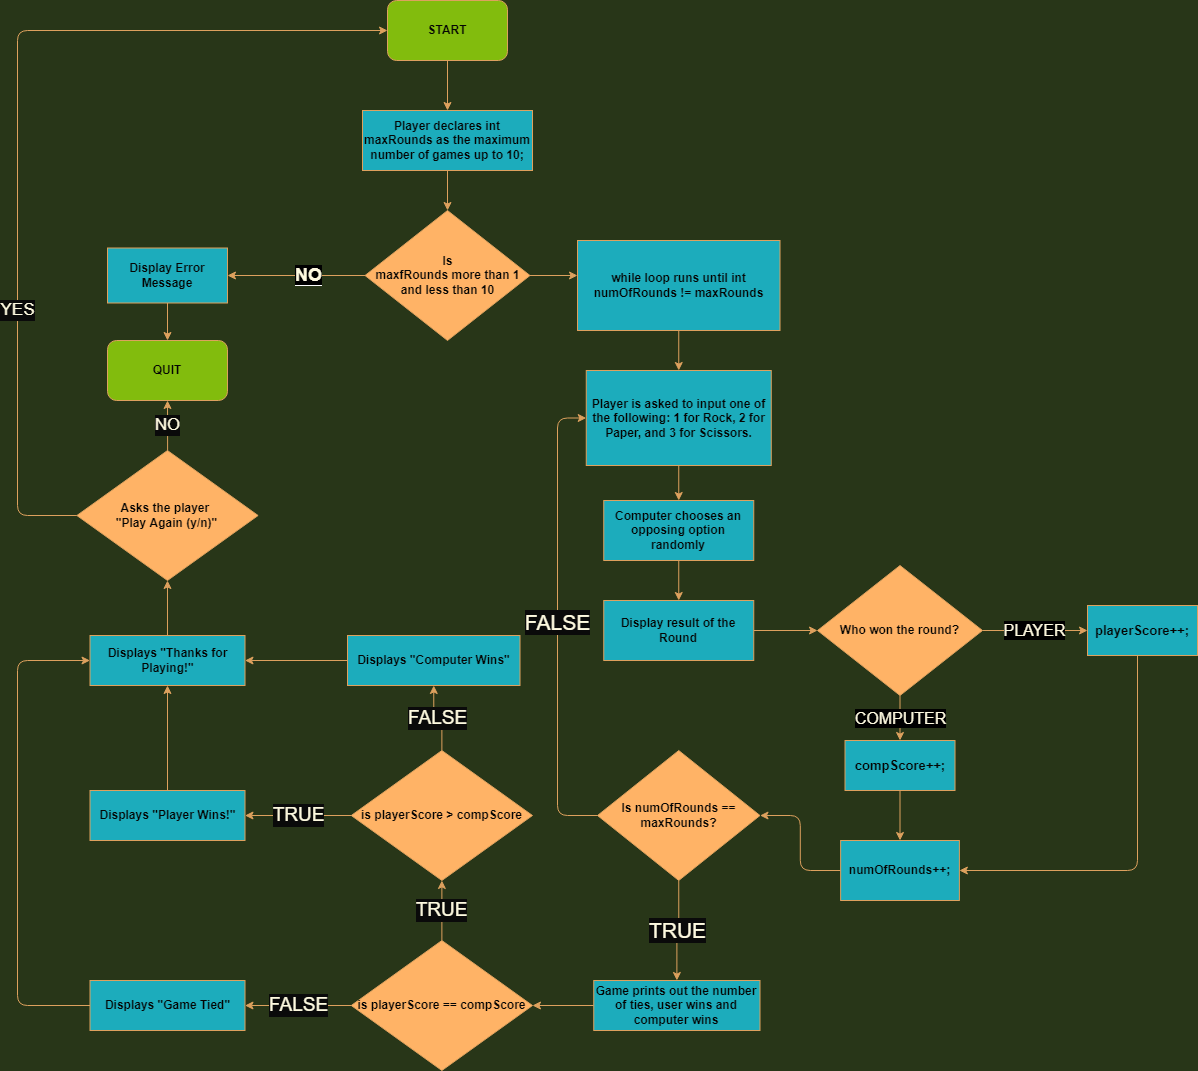

The diagram above was exported from draw.io. Its source (the exported page's mxGraphModel, read from the mxfile embedded in the PNG):
<mxGraphModel dx="1422" dy="794" grid="1" gridSize="10" guides="1" tooltips="1" connect="1" arrows="1" fold="1" page="1" pageScale="10" pageWidth="827" pageHeight="1169" background="#283618" math="0" shadow="0">
  <root>
    <mxCell id="WIyWlLk6GJQsqaUBKTNV-0" />
    <mxCell id="WIyWlLk6GJQsqaUBKTNV-1" parent="WIyWlLk6GJQsqaUBKTNV-0" />
    <mxCell id="PifztxZ9qNnHTtNpJcos-2" style="edgeStyle=orthogonalEdgeStyle;curved=0;rounded=1;sketch=0;orthogonalLoop=1;jettySize=auto;html=1;exitX=0.5;exitY=1;exitDx=0;exitDy=0;entryX=0.5;entryY=0;entryDx=0;entryDy=0;fontColor=#FEFAE0;strokeColor=#DDA15E;fillColor=#BC6C25;" parent="WIyWlLk6GJQsqaUBKTNV-1" source="PifztxZ9qNnHTtNpJcos-0" target="PifztxZ9qNnHTtNpJcos-1" edge="1">
      <mxGeometry relative="1" as="geometry" />
    </mxCell>
    <mxCell id="PifztxZ9qNnHTtNpJcos-0" value="START" style="rounded=1;whiteSpace=wrap;html=1;fillColor=#82BC0D;strokeColor=#DDA15E;fontColor=#050504;fontStyle=1" parent="WIyWlLk6GJQsqaUBKTNV-1" vertex="1">
      <mxGeometry x="690.01" y="50" width="120" height="60" as="geometry" />
    </mxCell>
    <mxCell id="PifztxZ9qNnHTtNpJcos-4" style="edgeStyle=orthogonalEdgeStyle;curved=0;rounded=1;sketch=0;orthogonalLoop=1;jettySize=auto;html=1;exitX=0.5;exitY=1;exitDx=0;exitDy=0;entryX=0.5;entryY=0;entryDx=0;entryDy=0;fontColor=#FEFAE0;strokeColor=#DDA15E;fillColor=#BC6C25;" parent="WIyWlLk6GJQsqaUBKTNV-1" source="PifztxZ9qNnHTtNpJcos-1" target="PifztxZ9qNnHTtNpJcos-3" edge="1">
      <mxGeometry relative="1" as="geometry" />
    </mxCell>
    <mxCell id="PifztxZ9qNnHTtNpJcos-1" value="Player declares int maxRounds as the maximum number of games up to 10;" style="rounded=0;whiteSpace=wrap;html=1;sketch=0;fontColor=#050504;strokeColor=#DDA15E;fillColor=#1CACBC;fontStyle=1" parent="WIyWlLk6GJQsqaUBKTNV-1" vertex="1">
      <mxGeometry x="665" y="160" width="170" height="60" as="geometry" />
    </mxCell>
    <mxCell id="PifztxZ9qNnHTtNpJcos-13" style="edgeStyle=orthogonalEdgeStyle;curved=0;rounded=1;sketch=0;orthogonalLoop=1;jettySize=auto;html=1;exitX=0;exitY=0.5;exitDx=0;exitDy=0;fontColor=#FEFAE0;strokeColor=#DDA15E;fillColor=#BC6C25;entryX=1;entryY=0.5;entryDx=0;entryDy=0;" parent="WIyWlLk6GJQsqaUBKTNV-1" source="PifztxZ9qNnHTtNpJcos-3" target="PifztxZ9qNnHTtNpJcos-6" edge="1">
      <mxGeometry relative="1" as="geometry">
        <mxPoint x="540" y="405" as="targetPoint" />
      </mxGeometry>
    </mxCell>
    <mxCell id="PifztxZ9qNnHTtNpJcos-14" value="&lt;span style=&quot;background-color: rgb(0, 0, 0); font-size: 18px;&quot;&gt;NO&lt;/span&gt;" style="edgeLabel;html=1;align=center;verticalAlign=middle;resizable=0;points=[];fontColor=#FEFAE0;fontStyle=1;fontSize=18;" parent="PifztxZ9qNnHTtNpJcos-13" vertex="1" connectable="0">
      <mxGeometry x="-0.1721" y="-1" relative="1" as="geometry">
        <mxPoint as="offset" />
      </mxGeometry>
    </mxCell>
    <mxCell id="PifztxZ9qNnHTtNpJcos-45" style="edgeStyle=orthogonalEdgeStyle;curved=0;rounded=1;sketch=0;orthogonalLoop=1;jettySize=auto;html=1;entryX=0;entryY=0.389;entryDx=0;entryDy=0;entryPerimeter=0;fontSize=18;fontColor=#FEFAE0;strokeColor=#DDA15E;fillColor=#BC6C25;" parent="WIyWlLk6GJQsqaUBKTNV-1" source="PifztxZ9qNnHTtNpJcos-3" target="PifztxZ9qNnHTtNpJcos-33" edge="1">
      <mxGeometry relative="1" as="geometry" />
    </mxCell>
    <mxCell id="PifztxZ9qNnHTtNpJcos-3" value="Is&lt;br&gt;maxfRounds more than 1&lt;br&gt;and less than 10" style="rhombus;whiteSpace=wrap;html=1;rounded=0;sketch=0;fontColor=#050504;strokeColor=#DDA15E;fillColor=#FFB366;fontStyle=1" parent="WIyWlLk6GJQsqaUBKTNV-1" vertex="1">
      <mxGeometry x="667.51" y="260" width="165" height="130" as="geometry" />
    </mxCell>
    <mxCell id="PifztxZ9qNnHTtNpJcos-16" style="edgeStyle=orthogonalEdgeStyle;curved=0;rounded=1;sketch=0;orthogonalLoop=1;jettySize=auto;html=1;exitX=0.5;exitY=1;exitDx=0;exitDy=0;entryX=0.5;entryY=0;entryDx=0;entryDy=0;fontSize=18;fontColor=#FEFAE0;strokeColor=#DDA15E;fillColor=#BC6C25;" parent="WIyWlLk6GJQsqaUBKTNV-1" source="PifztxZ9qNnHTtNpJcos-6" target="PifztxZ9qNnHTtNpJcos-17" edge="1">
      <mxGeometry relative="1" as="geometry">
        <mxPoint x="500" y="470" as="targetPoint" />
        <Array as="points" />
      </mxGeometry>
    </mxCell>
    <mxCell id="PifztxZ9qNnHTtNpJcos-6" value="Display Error Message" style="rounded=0;whiteSpace=wrap;html=1;sketch=0;fontColor=#050504;strokeColor=#DDA15E;fillColor=#1CACBC;fontStyle=1" parent="WIyWlLk6GJQsqaUBKTNV-1" vertex="1">
      <mxGeometry x="410" y="297.5" width="120" height="55" as="geometry" />
    </mxCell>
    <mxCell id="PifztxZ9qNnHTtNpJcos-17" value="QUIT" style="rounded=1;whiteSpace=wrap;html=1;fillColor=#82BC0D;strokeColor=#DDA15E;fontColor=#050504;fontStyle=1" parent="WIyWlLk6GJQsqaUBKTNV-1" vertex="1">
      <mxGeometry x="410" y="390" width="120" height="60" as="geometry" />
    </mxCell>
    <mxCell id="PifztxZ9qNnHTtNpJcos-38" style="edgeStyle=orthogonalEdgeStyle;curved=0;rounded=1;sketch=0;orthogonalLoop=1;jettySize=auto;html=1;exitX=0.5;exitY=1;exitDx=0;exitDy=0;entryX=0.5;entryY=0;entryDx=0;entryDy=0;fontSize=18;fontColor=#FEFAE0;strokeColor=#DDA15E;fillColor=#BC6C25;" parent="WIyWlLk6GJQsqaUBKTNV-1" source="PifztxZ9qNnHTtNpJcos-22" target="PifztxZ9qNnHTtNpJcos-25" edge="1">
      <mxGeometry relative="1" as="geometry" />
    </mxCell>
    <mxCell id="PifztxZ9qNnHTtNpJcos-22" value="Player is asked to input one of the following: 1 for Rock, 2 for Paper, and 3 for Scissors." style="rounded=0;whiteSpace=wrap;html=1;sketch=0;fontColor=#050504;strokeColor=#DDA15E;fillColor=#1CACBC;fontStyle=1" parent="WIyWlLk6GJQsqaUBKTNV-1" vertex="1">
      <mxGeometry x="888.76" y="420" width="185" height="95" as="geometry" />
    </mxCell>
    <mxCell id="PifztxZ9qNnHTtNpJcos-39" style="edgeStyle=orthogonalEdgeStyle;curved=0;rounded=1;sketch=0;orthogonalLoop=1;jettySize=auto;html=1;exitX=0.5;exitY=1;exitDx=0;exitDy=0;entryX=0.5;entryY=0;entryDx=0;entryDy=0;fontSize=18;fontColor=#FEFAE0;strokeColor=#DDA15E;fillColor=#BC6C25;" parent="WIyWlLk6GJQsqaUBKTNV-1" source="PifztxZ9qNnHTtNpJcos-25" target="PifztxZ9qNnHTtNpJcos-27" edge="1">
      <mxGeometry relative="1" as="geometry" />
    </mxCell>
    <mxCell id="PifztxZ9qNnHTtNpJcos-25" value="Computer chooses an opposing option randomly" style="rounded=0;whiteSpace=wrap;html=1;sketch=0;fontColor=#050504;strokeColor=#DDA15E;fillColor=#1CACBC;fontStyle=1" parent="WIyWlLk6GJQsqaUBKTNV-1" vertex="1">
      <mxGeometry x="906.25" y="550" width="150" height="60" as="geometry" />
    </mxCell>
    <mxCell id="PifztxZ9qNnHTtNpJcos-44" value="" style="edgeStyle=orthogonalEdgeStyle;curved=0;rounded=1;sketch=0;orthogonalLoop=1;jettySize=auto;html=1;fontSize=18;fontColor=#FEFAE0;strokeColor=#DDA15E;fillColor=#BC6C25;" parent="WIyWlLk6GJQsqaUBKTNV-1" source="PifztxZ9qNnHTtNpJcos-27" target="PifztxZ9qNnHTtNpJcos-42" edge="1">
      <mxGeometry relative="1" as="geometry" />
    </mxCell>
    <mxCell id="PifztxZ9qNnHTtNpJcos-27" value="Display result of the Round" style="rounded=0;whiteSpace=wrap;html=1;sketch=0;fontColor=#050504;strokeColor=#DDA15E;fillColor=#1CACBC;fontStyle=1" parent="WIyWlLk6GJQsqaUBKTNV-1" vertex="1">
      <mxGeometry x="906.25" y="650" width="150" height="60" as="geometry" />
    </mxCell>
    <mxCell id="PifztxZ9qNnHTtNpJcos-29" value="Is numOfRounds == maxRounds?" style="rhombus;whiteSpace=wrap;html=1;rounded=0;sketch=0;fontColor=#050504;strokeColor=#DDA15E;fillColor=#FFB366;fontStyle=1" parent="WIyWlLk6GJQsqaUBKTNV-1" vertex="1">
      <mxGeometry x="900.01" y="800" width="162.5" height="130" as="geometry" />
    </mxCell>
    <mxCell id="PifztxZ9qNnHTtNpJcos-35" style="edgeStyle=orthogonalEdgeStyle;curved=0;rounded=1;sketch=0;orthogonalLoop=1;jettySize=auto;html=1;exitX=0.5;exitY=1;exitDx=0;exitDy=0;entryX=0.5;entryY=0;entryDx=0;entryDy=0;fontSize=18;fontColor=#FEFAE0;strokeColor=#DDA15E;fillColor=#BC6C25;" parent="WIyWlLk6GJQsqaUBKTNV-1" source="PifztxZ9qNnHTtNpJcos-33" target="PifztxZ9qNnHTtNpJcos-22" edge="1">
      <mxGeometry relative="1" as="geometry" />
    </mxCell>
    <mxCell id="PifztxZ9qNnHTtNpJcos-33" value="while loop runs until int numOfRounds != maxRounds" style="rounded=0;whiteSpace=wrap;html=1;sketch=0;fontColor=#050504;strokeColor=#DDA15E;fillColor=#1CACBC;fontStyle=1" parent="WIyWlLk6GJQsqaUBKTNV-1" vertex="1">
      <mxGeometry x="880.01" y="290" width="202.5" height="90" as="geometry" />
    </mxCell>
    <mxCell id="PifztxZ9qNnHTtNpJcos-57" value="COMPUTER" style="edgeStyle=orthogonalEdgeStyle;curved=0;rounded=1;sketch=0;orthogonalLoop=1;jettySize=auto;html=1;exitX=0.5;exitY=1;exitDx=0;exitDy=0;entryX=0.5;entryY=0;entryDx=0;entryDy=0;labelBackgroundColor=#000000;fontSize=16;fontColor=#FEFAE0;strokeColor=#DDA15E;fillColor=#BC6C25;" parent="WIyWlLk6GJQsqaUBKTNV-1" source="PifztxZ9qNnHTtNpJcos-42" target="PifztxZ9qNnHTtNpJcos-47" edge="1">
      <mxGeometry relative="1" as="geometry" />
    </mxCell>
    <mxCell id="PifztxZ9qNnHTtNpJcos-58" value="PLAYER" style="edgeStyle=orthogonalEdgeStyle;curved=0;rounded=1;sketch=0;orthogonalLoop=1;jettySize=auto;html=1;exitX=1;exitY=0.5;exitDx=0;exitDy=0;labelBackgroundColor=#000000;fontSize=16;fontColor=#FEFAE0;strokeColor=#DDA15E;fillColor=#BC6C25;" parent="WIyWlLk6GJQsqaUBKTNV-1" source="PifztxZ9qNnHTtNpJcos-42" target="PifztxZ9qNnHTtNpJcos-46" edge="1">
      <mxGeometry relative="1" as="geometry" />
    </mxCell>
    <mxCell id="PifztxZ9qNnHTtNpJcos-42" value="Who won the round?" style="rhombus;whiteSpace=wrap;html=1;rounded=0;sketch=0;fontColor=#050504;strokeColor=#DDA15E;fillColor=#FFB366;fontStyle=1" parent="WIyWlLk6GJQsqaUBKTNV-1" vertex="1">
      <mxGeometry x="1120.01" y="615" width="165" height="130" as="geometry" />
    </mxCell>
    <mxCell id="PifztxZ9qNnHTtNpJcos-79" style="edgeStyle=orthogonalEdgeStyle;curved=0;rounded=1;sketch=0;orthogonalLoop=1;jettySize=auto;html=1;entryX=1;entryY=0.5;entryDx=0;entryDy=0;labelBackgroundColor=#0A0A0A;fontSize=21;fontColor=#FEFAE0;strokeColor=#DDA15E;fillColor=#BC6C25;" parent="WIyWlLk6GJQsqaUBKTNV-1" source="PifztxZ9qNnHTtNpJcos-46" target="PifztxZ9qNnHTtNpJcos-51" edge="1">
      <mxGeometry relative="1" as="geometry">
        <Array as="points">
          <mxPoint x="1440" y="920" />
        </Array>
      </mxGeometry>
    </mxCell>
    <mxCell id="PifztxZ9qNnHTtNpJcos-46" value="playerScore++;" style="rounded=0;whiteSpace=wrap;html=1;sketch=0;fontColor=#050504;strokeColor=#DDA15E;fillColor=#1CACBC;fontSize=13;fontStyle=1" parent="WIyWlLk6GJQsqaUBKTNV-1" vertex="1">
      <mxGeometry x="1390" y="655" width="110" height="50" as="geometry" />
    </mxCell>
    <mxCell id="PifztxZ9qNnHTtNpJcos-78" style="edgeStyle=orthogonalEdgeStyle;curved=0;rounded=1;sketch=0;orthogonalLoop=1;jettySize=auto;html=1;entryX=0.5;entryY=0;entryDx=0;entryDy=0;labelBackgroundColor=#0A0A0A;fontSize=21;fontColor=#FEFAE0;strokeColor=#DDA15E;fillColor=#BC6C25;" parent="WIyWlLk6GJQsqaUBKTNV-1" source="PifztxZ9qNnHTtNpJcos-47" target="PifztxZ9qNnHTtNpJcos-51" edge="1">
      <mxGeometry relative="1" as="geometry" />
    </mxCell>
    <mxCell id="PifztxZ9qNnHTtNpJcos-47" value="compScore++;" style="rounded=0;whiteSpace=wrap;html=1;sketch=0;fontColor=#050504;strokeColor=#DDA15E;fillColor=#1CACBC;fontSize=13;fontStyle=1" parent="WIyWlLk6GJQsqaUBKTNV-1" vertex="1">
      <mxGeometry x="1147.51" y="790" width="110" height="50" as="geometry" />
    </mxCell>
    <mxCell id="PifztxZ9qNnHTtNpJcos-80" style="edgeStyle=orthogonalEdgeStyle;curved=0;rounded=1;sketch=0;orthogonalLoop=1;jettySize=auto;html=1;entryX=1;entryY=0.5;entryDx=0;entryDy=0;labelBackgroundColor=#0A0A0A;fontSize=21;fontColor=#FEFAE0;strokeColor=#DDA15E;fillColor=#BC6C25;" parent="WIyWlLk6GJQsqaUBKTNV-1" source="PifztxZ9qNnHTtNpJcos-51" target="PifztxZ9qNnHTtNpJcos-29" edge="1">
      <mxGeometry relative="1" as="geometry" />
    </mxCell>
    <mxCell id="PifztxZ9qNnHTtNpJcos-51" value="numOfRounds++;" style="rounded=0;whiteSpace=wrap;html=1;sketch=0;fontColor=#050504;strokeColor=#DDA15E;fillColor=#1CACBC;fontStyle=1" parent="WIyWlLk6GJQsqaUBKTNV-1" vertex="1">
      <mxGeometry x="1143.13" y="890" width="118.75" height="60" as="geometry" />
    </mxCell>
    <mxCell id="PifztxZ9qNnHTtNpJcos-73" value="FALSE" style="edgeStyle=orthogonalEdgeStyle;curved=0;rounded=1;sketch=0;orthogonalLoop=1;jettySize=auto;html=1;labelBackgroundColor=#0A0A0A;fontSize=21;fontColor=#FEFAE0;strokeColor=#DDA15E;fillColor=#BC6C25;entryX=0;entryY=0.5;entryDx=0;entryDy=0;exitX=0;exitY=0.5;exitDx=0;exitDy=0;" parent="WIyWlLk6GJQsqaUBKTNV-1" source="PifztxZ9qNnHTtNpJcos-29" target="PifztxZ9qNnHTtNpJcos-22" edge="1">
      <mxGeometry relative="1" as="geometry">
        <mxPoint x="730" y="790" as="sourcePoint" />
        <mxPoint x="770" y="740" as="targetPoint" />
        <Array as="points">
          <mxPoint x="860" y="865" />
          <mxPoint x="860" y="468" />
        </Array>
      </mxGeometry>
    </mxCell>
    <mxCell id="PifztxZ9qNnHTtNpJcos-74" value="TRUE" style="edgeStyle=orthogonalEdgeStyle;curved=0;rounded=1;sketch=0;orthogonalLoop=1;jettySize=auto;html=1;labelBackgroundColor=#0A0A0A;fontSize=21;fontColor=#FEFAE0;strokeColor=#DDA15E;fillColor=#BC6C25;exitX=0.5;exitY=1;exitDx=0;exitDy=0;entryX=0.5;entryY=0;entryDx=0;entryDy=0;" parent="WIyWlLk6GJQsqaUBKTNV-1" source="PifztxZ9qNnHTtNpJcos-29" target="PifztxZ9qNnHTtNpJcos-75" edge="1">
      <mxGeometry relative="1" as="geometry">
        <mxPoint x="761.25" y="830" as="sourcePoint" />
        <mxPoint x="620" y="885" as="targetPoint" />
      </mxGeometry>
    </mxCell>
    <mxCell id="PifztxZ9qNnHTtNpJcos-77" style="edgeStyle=orthogonalEdgeStyle;curved=0;rounded=1;sketch=0;orthogonalLoop=1;jettySize=auto;html=1;entryX=1;entryY=0.5;entryDx=0;entryDy=0;labelBackgroundColor=#0A0A0A;fontSize=21;fontColor=#FEFAE0;strokeColor=#DDA15E;fillColor=#BC6C25;exitX=0;exitY=0.5;exitDx=0;exitDy=0;" parent="WIyWlLk6GJQsqaUBKTNV-1" source="PifztxZ9qNnHTtNpJcos-75" target="PifztxZ9qNnHTtNpJcos-76" edge="1">
      <mxGeometry relative="1" as="geometry">
        <mxPoint x="740" y="1060" as="sourcePoint" />
      </mxGeometry>
    </mxCell>
    <mxCell id="PifztxZ9qNnHTtNpJcos-75" value="Game prints out the number of ties, user wins and computer wins" style="rounded=0;whiteSpace=wrap;html=1;sketch=0;fontColor=#050504;strokeColor=#DDA15E;fillColor=#1CACBC;fontStyle=1" parent="WIyWlLk6GJQsqaUBKTNV-1" vertex="1">
      <mxGeometry x="896.25" y="1030" width="166.25" height="50" as="geometry" />
    </mxCell>
    <mxCell id="PifztxZ9qNnHTtNpJcos-84" value="FALSE" style="edgeStyle=orthogonalEdgeStyle;curved=0;rounded=1;sketch=0;orthogonalLoop=1;jettySize=auto;html=1;labelBackgroundColor=#0A0A0A;fontSize=19;fontColor=#FEFAE0;strokeColor=#DDA15E;fillColor=#BC6C25;entryX=1;entryY=0.5;entryDx=0;entryDy=0;" parent="WIyWlLk6GJQsqaUBKTNV-1" source="PifztxZ9qNnHTtNpJcos-76" target="PifztxZ9qNnHTtNpJcos-81" edge="1">
      <mxGeometry relative="1" as="geometry">
        <mxPoint x="590" y="1055" as="targetPoint" />
      </mxGeometry>
    </mxCell>
    <mxCell id="PifztxZ9qNnHTtNpJcos-87" value="TRUE" style="edgeStyle=orthogonalEdgeStyle;curved=0;rounded=1;sketch=0;orthogonalLoop=1;jettySize=auto;html=1;exitX=0.5;exitY=0;exitDx=0;exitDy=0;entryX=0.5;entryY=1;entryDx=0;entryDy=0;labelBackgroundColor=#0A0A0A;fontSize=19;fontColor=#FEFAE0;strokeColor=#DDA15E;fillColor=#BC6C25;" parent="WIyWlLk6GJQsqaUBKTNV-1" source="PifztxZ9qNnHTtNpJcos-76" target="PifztxZ9qNnHTtNpJcos-86" edge="1">
      <mxGeometry relative="1" as="geometry" />
    </mxCell>
    <mxCell id="PifztxZ9qNnHTtNpJcos-76" value="is playerScore == compScore" style="rhombus;whiteSpace=wrap;html=1;rounded=0;sketch=0;fontColor=#050504;strokeColor=#DDA15E;fillColor=#FFB366;fontStyle=1" parent="WIyWlLk6GJQsqaUBKTNV-1" vertex="1">
      <mxGeometry x="653.75" y="990" width="181.25" height="130" as="geometry" />
    </mxCell>
    <mxCell id="PifztxZ9qNnHTtNpJcos-96" style="edgeStyle=orthogonalEdgeStyle;curved=0;rounded=1;sketch=0;orthogonalLoop=1;jettySize=auto;html=1;exitX=0;exitY=0.5;exitDx=0;exitDy=0;entryX=0;entryY=0.5;entryDx=0;entryDy=0;labelBackgroundColor=#0A0A0A;fontSize=19;fontColor=#FEFAE0;strokeColor=#DDA15E;fillColor=#BC6C25;" parent="WIyWlLk6GJQsqaUBKTNV-1" source="PifztxZ9qNnHTtNpJcos-81" target="PifztxZ9qNnHTtNpJcos-97" edge="1">
      <mxGeometry relative="1" as="geometry">
        <mxPoint x="370" y="695" as="targetPoint" />
        <Array as="points">
          <mxPoint x="320" y="1055" />
          <mxPoint x="320" y="710" />
        </Array>
      </mxGeometry>
    </mxCell>
    <mxCell id="PifztxZ9qNnHTtNpJcos-81" value="Displays &quot;Game Tied&quot;" style="rounded=0;whiteSpace=wrap;html=1;sketch=0;fontColor=#050504;strokeColor=#DDA15E;fillColor=#1CACBC;fontStyle=1" parent="WIyWlLk6GJQsqaUBKTNV-1" vertex="1">
      <mxGeometry x="392.5" y="1030" width="155" height="50" as="geometry" />
    </mxCell>
    <mxCell id="PifztxZ9qNnHTtNpJcos-95" style="edgeStyle=orthogonalEdgeStyle;curved=0;rounded=1;sketch=0;orthogonalLoop=1;jettySize=auto;html=1;labelBackgroundColor=#0A0A0A;fontSize=19;fontColor=#FEFAE0;strokeColor=#DDA15E;fillColor=#BC6C25;entryX=0.5;entryY=1;entryDx=0;entryDy=0;" parent="WIyWlLk6GJQsqaUBKTNV-1" source="PifztxZ9qNnHTtNpJcos-82" target="PifztxZ9qNnHTtNpJcos-97" edge="1">
      <mxGeometry relative="1" as="geometry">
        <mxPoint x="470" y="780" as="targetPoint" />
      </mxGeometry>
    </mxCell>
    <mxCell id="PifztxZ9qNnHTtNpJcos-82" value="Displays &quot;Player Wins!&quot;" style="rounded=0;whiteSpace=wrap;html=1;sketch=0;fontColor=#050504;strokeColor=#DDA15E;fillColor=#1CACBC;fontStyle=1" parent="WIyWlLk6GJQsqaUBKTNV-1" vertex="1">
      <mxGeometry x="392.5" y="840" width="155" height="50" as="geometry" />
    </mxCell>
    <mxCell id="PifztxZ9qNnHTtNpJcos-94" style="edgeStyle=orthogonalEdgeStyle;curved=0;rounded=1;sketch=0;orthogonalLoop=1;jettySize=auto;html=1;entryX=1;entryY=0.5;entryDx=0;entryDy=0;labelBackgroundColor=#0A0A0A;fontSize=19;fontColor=#FEFAE0;strokeColor=#DDA15E;fillColor=#BC6C25;" parent="WIyWlLk6GJQsqaUBKTNV-1" source="PifztxZ9qNnHTtNpJcos-83" target="PifztxZ9qNnHTtNpJcos-97" edge="1">
      <mxGeometry relative="1" as="geometry">
        <mxPoint x="551.25" y="695" as="targetPoint" />
      </mxGeometry>
    </mxCell>
    <mxCell id="PifztxZ9qNnHTtNpJcos-83" value="Displays &quot;Computer Wins&quot;" style="rounded=0;whiteSpace=wrap;html=1;sketch=0;fontColor=#050504;strokeColor=#DDA15E;fillColor=#1CACBC;fontStyle=1" parent="WIyWlLk6GJQsqaUBKTNV-1" vertex="1">
      <mxGeometry x="650" y="685" width="172.51" height="50" as="geometry" />
    </mxCell>
    <mxCell id="PifztxZ9qNnHTtNpJcos-86" value="is playerScore &amp;gt; compScore" style="rhombus;whiteSpace=wrap;html=1;rounded=0;sketch=0;fontColor=#050504;strokeColor=#DDA15E;fillColor=#FFB366;fontStyle=1" parent="WIyWlLk6GJQsqaUBKTNV-1" vertex="1">
      <mxGeometry x="653.75" y="800" width="181.25" height="130" as="geometry" />
    </mxCell>
    <mxCell id="PifztxZ9qNnHTtNpJcos-90" value="TRUE" style="edgeStyle=orthogonalEdgeStyle;curved=0;rounded=1;sketch=0;orthogonalLoop=1;jettySize=auto;html=1;exitX=0;exitY=0.5;exitDx=0;exitDy=0;entryX=1;entryY=0.5;entryDx=0;entryDy=0;labelBackgroundColor=#0A0A0A;fontSize=19;fontColor=#FEFAE0;strokeColor=#DDA15E;fillColor=#BC6C25;" parent="WIyWlLk6GJQsqaUBKTNV-1" source="PifztxZ9qNnHTtNpJcos-86" target="PifztxZ9qNnHTtNpJcos-82" edge="1">
      <mxGeometry relative="1" as="geometry">
        <mxPoint x="547.4950000000001" y="920" as="sourcePoint" />
        <mxPoint x="547.4950000000001" y="850" as="targetPoint" />
        <Array as="points" />
      </mxGeometry>
    </mxCell>
    <mxCell id="PifztxZ9qNnHTtNpJcos-92" value="FALSE" style="edgeStyle=orthogonalEdgeStyle;curved=0;rounded=1;sketch=0;orthogonalLoop=1;jettySize=auto;html=1;exitX=0.5;exitY=0;exitDx=0;exitDy=0;entryX=0.5;entryY=1;entryDx=0;entryDy=0;labelBackgroundColor=#0A0A0A;fontSize=19;fontColor=#FEFAE0;strokeColor=#DDA15E;fillColor=#BC6C25;" parent="WIyWlLk6GJQsqaUBKTNV-1" source="PifztxZ9qNnHTtNpJcos-86" target="PifztxZ9qNnHTtNpJcos-83" edge="1">
      <mxGeometry relative="1" as="geometry">
        <mxPoint x="749.5050000000001" y="790" as="sourcePoint" />
        <mxPoint x="749.5050000000001" y="720" as="targetPoint" />
      </mxGeometry>
    </mxCell>
    <mxCell id="PifztxZ9qNnHTtNpJcos-99" style="edgeStyle=orthogonalEdgeStyle;curved=0;rounded=1;sketch=0;orthogonalLoop=1;jettySize=auto;html=1;entryX=0.5;entryY=1;entryDx=0;entryDy=0;labelBackgroundColor=#0A0A0A;fontSize=19;fontColor=#FEFAE0;strokeColor=#DDA15E;fillColor=#BC6C25;" parent="WIyWlLk6GJQsqaUBKTNV-1" source="PifztxZ9qNnHTtNpJcos-97" target="PifztxZ9qNnHTtNpJcos-98" edge="1">
      <mxGeometry relative="1" as="geometry" />
    </mxCell>
    <mxCell id="PifztxZ9qNnHTtNpJcos-97" value="Displays &quot;Thanks for Playing!&quot;" style="rounded=0;whiteSpace=wrap;html=1;sketch=0;fontColor=#050504;strokeColor=#DDA15E;fillColor=#1CACBC;fontStyle=1" parent="WIyWlLk6GJQsqaUBKTNV-1" vertex="1">
      <mxGeometry x="392.5" y="685" width="155" height="50" as="geometry" />
    </mxCell>
    <mxCell id="PifztxZ9qNnHTtNpJcos-100" value="NO" style="edgeStyle=orthogonalEdgeStyle;curved=0;rounded=1;sketch=0;orthogonalLoop=1;jettySize=auto;html=1;entryX=0.5;entryY=1;entryDx=0;entryDy=0;labelBackgroundColor=#0A0A0A;fontSize=17;fontColor=#FEFAE0;strokeColor=#DDA15E;fillColor=#BC6C25;" parent="WIyWlLk6GJQsqaUBKTNV-1" source="PifztxZ9qNnHTtNpJcos-98" target="PifztxZ9qNnHTtNpJcos-17" edge="1">
      <mxGeometry relative="1" as="geometry" />
    </mxCell>
    <mxCell id="PifztxZ9qNnHTtNpJcos-101" value="YES" style="edgeStyle=orthogonalEdgeStyle;curved=0;rounded=1;sketch=0;orthogonalLoop=1;jettySize=auto;html=1;entryX=0;entryY=0.5;entryDx=0;entryDy=0;labelBackgroundColor=#0A0A0A;fontSize=17;fontColor=#FEFAE0;strokeColor=#DDA15E;fillColor=#BC6C25;" parent="WIyWlLk6GJQsqaUBKTNV-1" source="PifztxZ9qNnHTtNpJcos-98" target="PifztxZ9qNnHTtNpJcos-0" edge="1">
      <mxGeometry x="-0.4218" relative="1" as="geometry">
        <Array as="points">
          <mxPoint x="320" y="565" />
          <mxPoint x="320" y="80" />
        </Array>
        <mxPoint as="offset" />
      </mxGeometry>
    </mxCell>
    <mxCell id="PifztxZ9qNnHTtNpJcos-98" value="Asks the player&amp;nbsp;&lt;br&gt;&quot;Play Again (y/n)&quot;" style="rhombus;whiteSpace=wrap;html=1;rounded=0;sketch=0;fontColor=#050504;strokeColor=#DDA15E;fillColor=#FFB366;fontStyle=1" parent="WIyWlLk6GJQsqaUBKTNV-1" vertex="1">
      <mxGeometry x="379.37" y="500" width="181.25" height="130" as="geometry" />
    </mxCell>
  </root>
</mxGraphModel>